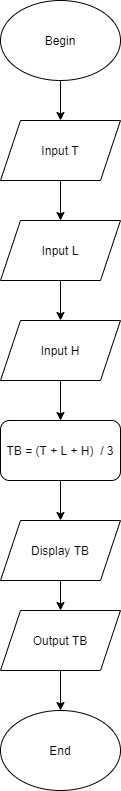

The diagram above was exported from draw.io. Its source (the exported page's mxGraphModel, read from the mxfile embedded in the PNG):
<mxGraphModel dx="1038" dy="528" grid="1" gridSize="10" guides="1" tooltips="1" connect="1" arrows="1" fold="1" page="1" pageScale="1" pageWidth="827" pageHeight="1169" math="0" shadow="0">
  <root>
    <mxCell id="wWQWM7IQNFx8c75ZQxqG-0" />
    <mxCell id="wWQWM7IQNFx8c75ZQxqG-1" parent="wWQWM7IQNFx8c75ZQxqG-0" />
    <mxCell id="wWQWM7IQNFx8c75ZQxqG-2" value="Begin" style="ellipse;whiteSpace=wrap;html=1;" parent="wWQWM7IQNFx8c75ZQxqG-1" vertex="1">
      <mxGeometry x="354" width="120" height="80" as="geometry" />
    </mxCell>
    <mxCell id="wWQWM7IQNFx8c75ZQxqG-3" value="" style="endArrow=classic;html=1;rounded=0;exitX=0.5;exitY=1;exitDx=0;exitDy=0;" parent="wWQWM7IQNFx8c75ZQxqG-1" source="wWQWM7IQNFx8c75ZQxqG-2" edge="1">
      <mxGeometry width="50" height="50" relative="1" as="geometry">
        <mxPoint x="390" y="130" as="sourcePoint" />
        <mxPoint x="414" y="120" as="targetPoint" />
      </mxGeometry>
    </mxCell>
    <mxCell id="2rG0R4YYRfh5v-uUz4X0-0" value="Input T" style="shape=parallelogram;perimeter=parallelogramPerimeter;whiteSpace=wrap;html=1;fixedSize=1;" parent="wWQWM7IQNFx8c75ZQxqG-1" vertex="1">
      <mxGeometry x="354" y="120" width="120" height="60" as="geometry" />
    </mxCell>
    <mxCell id="2rG0R4YYRfh5v-uUz4X0-1" value="" style="endArrow=classic;html=1;rounded=0;exitX=0.5;exitY=1;exitDx=0;exitDy=0;" parent="wWQWM7IQNFx8c75ZQxqG-1" source="2rG0R4YYRfh5v-uUz4X0-0" edge="1">
      <mxGeometry width="50" height="50" relative="1" as="geometry">
        <mxPoint x="390" y="230" as="sourcePoint" />
        <mxPoint x="414" y="220" as="targetPoint" />
      </mxGeometry>
    </mxCell>
    <mxCell id="2rG0R4YYRfh5v-uUz4X0-2" value="Input L" style="shape=parallelogram;perimeter=parallelogramPerimeter;whiteSpace=wrap;html=1;fixedSize=1;" parent="wWQWM7IQNFx8c75ZQxqG-1" vertex="1">
      <mxGeometry x="354" y="220" width="120" height="60" as="geometry" />
    </mxCell>
    <mxCell id="2rG0R4YYRfh5v-uUz4X0-3" value="" style="endArrow=classic;html=1;rounded=0;exitX=0.5;exitY=1;exitDx=0;exitDy=0;" parent="wWQWM7IQNFx8c75ZQxqG-1" source="2rG0R4YYRfh5v-uUz4X0-2" edge="1">
      <mxGeometry width="50" height="50" relative="1" as="geometry">
        <mxPoint x="390" y="330" as="sourcePoint" />
        <mxPoint x="414" y="320" as="targetPoint" />
      </mxGeometry>
    </mxCell>
    <mxCell id="2rG0R4YYRfh5v-uUz4X0-4" value="Input H" style="shape=parallelogram;perimeter=parallelogramPerimeter;whiteSpace=wrap;html=1;fixedSize=1;" parent="wWQWM7IQNFx8c75ZQxqG-1" vertex="1">
      <mxGeometry x="354" y="320" width="120" height="60" as="geometry" />
    </mxCell>
    <mxCell id="2rG0R4YYRfh5v-uUz4X0-5" value="TB = (T + L + H)&amp;nbsp; / 3" style="rounded=1;whiteSpace=wrap;html=1;" parent="wWQWM7IQNFx8c75ZQxqG-1" vertex="1">
      <mxGeometry x="354" y="420" width="120" height="60" as="geometry" />
    </mxCell>
    <mxCell id="Dc8CRcfWTlIQFFmBA7Ru-0" value="" style="endArrow=classic;html=1;rounded=0;" parent="wWQWM7IQNFx8c75ZQxqG-1" source="2rG0R4YYRfh5v-uUz4X0-4" edge="1">
      <mxGeometry width="50" height="50" relative="1" as="geometry">
        <mxPoint x="414" y="430" as="sourcePoint" />
        <mxPoint x="414" y="420" as="targetPoint" />
      </mxGeometry>
    </mxCell>
    <mxCell id="Dc8CRcfWTlIQFFmBA7Ru-3" style="edgeStyle=orthogonalEdgeStyle;rounded=0;orthogonalLoop=1;jettySize=auto;html=1;exitX=0.5;exitY=0;exitDx=0;exitDy=0;" parent="wWQWM7IQNFx8c75ZQxqG-1" source="Dc8CRcfWTlIQFFmBA7Ru-1" edge="1">
      <mxGeometry relative="1" as="geometry">
        <mxPoint x="414" y="520" as="targetPoint" />
      </mxGeometry>
    </mxCell>
    <mxCell id="Dc8CRcfWTlIQFFmBA7Ru-1" value="Display TB" style="shape=parallelogram;perimeter=parallelogramPerimeter;whiteSpace=wrap;html=1;fixedSize=1;" parent="wWQWM7IQNFx8c75ZQxqG-1" vertex="1">
      <mxGeometry x="354" y="520" width="120" height="60" as="geometry" />
    </mxCell>
    <mxCell id="Dc8CRcfWTlIQFFmBA7Ru-2" value="" style="endArrow=classic;html=1;rounded=0;" parent="wWQWM7IQNFx8c75ZQxqG-1" source="2rG0R4YYRfh5v-uUz4X0-5" edge="1">
      <mxGeometry width="50" height="50" relative="1" as="geometry">
        <mxPoint x="414" y="530" as="sourcePoint" />
        <mxPoint x="414" y="520" as="targetPoint" />
      </mxGeometry>
    </mxCell>
    <mxCell id="Dc8CRcfWTlIQFFmBA7Ru-4" value="Output TB" style="shape=parallelogram;perimeter=parallelogramPerimeter;whiteSpace=wrap;html=1;fixedSize=1;" parent="wWQWM7IQNFx8c75ZQxqG-1" vertex="1">
      <mxGeometry x="354" y="610" width="120" height="60" as="geometry" />
    </mxCell>
    <mxCell id="Dc8CRcfWTlIQFFmBA7Ru-5" value="" style="endArrow=classic;html=1;rounded=0;" parent="wWQWM7IQNFx8c75ZQxqG-1" source="Dc8CRcfWTlIQFFmBA7Ru-1" edge="1">
      <mxGeometry width="50" height="50" relative="1" as="geometry">
        <mxPoint x="414" y="630" as="sourcePoint" />
        <mxPoint x="414" y="610" as="targetPoint" />
      </mxGeometry>
    </mxCell>
    <mxCell id="Dc8CRcfWTlIQFFmBA7Ru-6" value="" style="endArrow=classic;html=1;rounded=0;" parent="wWQWM7IQNFx8c75ZQxqG-1" source="Dc8CRcfWTlIQFFmBA7Ru-4" edge="1">
      <mxGeometry width="50" height="50" relative="1" as="geometry">
        <mxPoint x="414" y="720" as="sourcePoint" />
        <mxPoint x="414" y="710" as="targetPoint" />
      </mxGeometry>
    </mxCell>
    <mxCell id="Dc8CRcfWTlIQFFmBA7Ru-7" value="End" style="ellipse;whiteSpace=wrap;html=1;" parent="wWQWM7IQNFx8c75ZQxqG-1" vertex="1">
      <mxGeometry x="354" y="710" width="120" height="80" as="geometry" />
    </mxCell>
  </root>
</mxGraphModel>